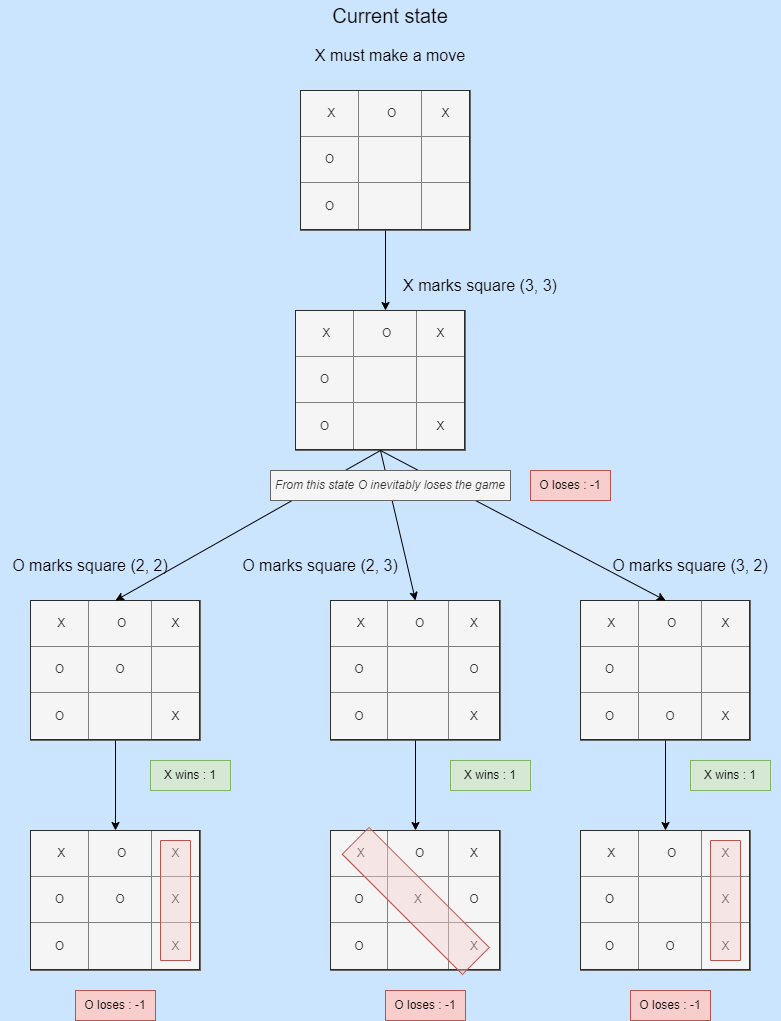

The diagram above was exported from draw.io. Its source (the exported page's mxGraphModel, read from the mxfile embedded in the PNG):
<mxGraphModel dx="1182" dy="764" grid="1" gridSize="10" guides="1" tooltips="1" connect="1" arrows="1" fold="1" page="1" pageScale="1" pageWidth="827" pageHeight="1169" background="#CCE5FF" math="0" shadow="0">
  <root>
    <mxCell id="0" />
    <mxCell id="1" parent="0" />
    <mxCell id="8TS6dZLCW6tI6u16DiYX-1" value="&lt;table border=&quot;1&quot; width=&quot;100%&quot; style=&quot;width: 100% ; height: 100% ; border-collapse: collapse&quot;&gt;&lt;tbody&gt;&lt;tr&gt;&lt;td align=&quot;center&quot;&gt;&amp;nbsp;X&lt;/td&gt;&lt;td align=&quot;center&quot;&gt;&amp;nbsp;O&lt;/td&gt;&lt;td align=&quot;center&quot;&gt;X&lt;/td&gt;&lt;/tr&gt;&lt;tr&gt;&lt;td align=&quot;center&quot;&gt;O&lt;/td&gt;&lt;td align=&quot;center&quot;&gt;&lt;br&gt;&lt;/td&gt;&lt;td align=&quot;center&quot;&gt;&lt;br&gt;&lt;/td&gt;&lt;/tr&gt;&lt;tr&gt;&lt;td align=&quot;center&quot;&gt;O&lt;/td&gt;&lt;td align=&quot;center&quot;&gt;&lt;br&gt;&lt;/td&gt;&lt;td align=&quot;center&quot;&gt;&lt;br&gt;&lt;/td&gt;&lt;/tr&gt;&lt;/tbody&gt;&lt;/table&gt;" style="text;html=1;overflow=fill;fillColor=#f5f5f5;fontColor=#333333;strokeColor=#666666;" vertex="1" parent="1">
      <mxGeometry x="340" y="110" width="170" height="140" as="geometry" />
    </mxCell>
    <mxCell id="8TS6dZLCW6tI6u16DiYX-2" value="&lt;table border=&quot;1&quot; width=&quot;100%&quot; style=&quot;width: 100% ; height: 100% ; border-collapse: collapse&quot;&gt;&lt;tbody&gt;&lt;tr&gt;&lt;td align=&quot;center&quot;&gt;&amp;nbsp;X&lt;/td&gt;&lt;td align=&quot;center&quot;&gt;&amp;nbsp;O&lt;/td&gt;&lt;td align=&quot;center&quot;&gt;X&lt;/td&gt;&lt;/tr&gt;&lt;tr&gt;&lt;td align=&quot;center&quot;&gt;O&lt;/td&gt;&lt;td align=&quot;center&quot;&gt;&lt;br&gt;&lt;/td&gt;&lt;td align=&quot;center&quot;&gt;&lt;br&gt;&lt;/td&gt;&lt;/tr&gt;&lt;tr&gt;&lt;td align=&quot;center&quot;&gt;O&lt;/td&gt;&lt;td align=&quot;center&quot;&gt;&lt;br&gt;&lt;/td&gt;&lt;td align=&quot;center&quot;&gt;X&lt;/td&gt;&lt;/tr&gt;&lt;/tbody&gt;&lt;/table&gt;" style="text;html=1;overflow=fill;fillColor=#f5f5f5;fontColor=#333333;strokeColor=#666666;" vertex="1" parent="1">
      <mxGeometry x="335" y="330" width="170" height="140" as="geometry" />
    </mxCell>
    <mxCell id="8TS6dZLCW6tI6u16DiYX-3" value="&lt;table border=&quot;1&quot; width=&quot;100%&quot; style=&quot;width: 100% ; height: 100% ; border-collapse: collapse&quot;&gt;&lt;tbody&gt;&lt;tr&gt;&lt;td align=&quot;center&quot;&gt;&amp;nbsp;X&lt;/td&gt;&lt;td align=&quot;center&quot;&gt;&amp;nbsp;O&lt;/td&gt;&lt;td align=&quot;center&quot;&gt;X&lt;/td&gt;&lt;/tr&gt;&lt;tr&gt;&lt;td align=&quot;center&quot;&gt;O&lt;/td&gt;&lt;td align=&quot;center&quot;&gt;O&lt;/td&gt;&lt;td align=&quot;center&quot;&gt;&lt;br&gt;&lt;/td&gt;&lt;/tr&gt;&lt;tr&gt;&lt;td align=&quot;center&quot;&gt;O&lt;/td&gt;&lt;td align=&quot;center&quot;&gt;&lt;br&gt;&lt;/td&gt;&lt;td align=&quot;center&quot;&gt;X&lt;/td&gt;&lt;/tr&gt;&lt;/tbody&gt;&lt;/table&gt;" style="text;html=1;overflow=fill;fillColor=#f5f5f5;fontColor=#333333;strokeColor=#666666;" vertex="1" parent="1">
      <mxGeometry x="70" y="620" width="170" height="140" as="geometry" />
    </mxCell>
    <mxCell id="8TS6dZLCW6tI6u16DiYX-4" value="&lt;table border=&quot;1&quot; width=&quot;100%&quot; style=&quot;width: 100% ; height: 100% ; border-collapse: collapse&quot;&gt;&lt;tbody&gt;&lt;tr&gt;&lt;td align=&quot;center&quot;&gt;&amp;nbsp;X&lt;/td&gt;&lt;td align=&quot;center&quot;&gt;&amp;nbsp;O&lt;/td&gt;&lt;td align=&quot;center&quot;&gt;X&lt;/td&gt;&lt;/tr&gt;&lt;tr&gt;&lt;td align=&quot;center&quot;&gt;O&lt;/td&gt;&lt;td align=&quot;center&quot;&gt;&lt;br&gt;&lt;/td&gt;&lt;td align=&quot;center&quot;&gt;O&lt;/td&gt;&lt;/tr&gt;&lt;tr&gt;&lt;td align=&quot;center&quot;&gt;O&lt;/td&gt;&lt;td align=&quot;center&quot;&gt;&lt;br&gt;&lt;/td&gt;&lt;td align=&quot;center&quot;&gt;X&lt;/td&gt;&lt;/tr&gt;&lt;/tbody&gt;&lt;/table&gt;" style="text;html=1;overflow=fill;fillColor=#f5f5f5;fontColor=#333333;strokeColor=#666666;" vertex="1" parent="1">
      <mxGeometry x="370" y="620" width="170" height="140" as="geometry" />
    </mxCell>
    <mxCell id="8TS6dZLCW6tI6u16DiYX-5" value="&lt;table border=&quot;1&quot; width=&quot;100%&quot; style=&quot;width: 100% ; height: 100% ; border-collapse: collapse&quot;&gt;&lt;tbody&gt;&lt;tr&gt;&lt;td align=&quot;center&quot;&gt;&amp;nbsp;X&lt;/td&gt;&lt;td align=&quot;center&quot;&gt;&amp;nbsp;O&lt;/td&gt;&lt;td align=&quot;center&quot;&gt;X&lt;/td&gt;&lt;/tr&gt;&lt;tr&gt;&lt;td align=&quot;center&quot;&gt;O&lt;/td&gt;&lt;td align=&quot;center&quot;&gt;&lt;br&gt;&lt;/td&gt;&lt;td align=&quot;center&quot;&gt;&lt;br&gt;&lt;/td&gt;&lt;/tr&gt;&lt;tr&gt;&lt;td align=&quot;center&quot;&gt;O&lt;/td&gt;&lt;td align=&quot;center&quot;&gt;O&lt;/td&gt;&lt;td align=&quot;center&quot;&gt;X&lt;/td&gt;&lt;/tr&gt;&lt;/tbody&gt;&lt;/table&gt;" style="text;html=1;overflow=fill;fillColor=#f5f5f5;fontColor=#333333;strokeColor=#666666;" vertex="1" parent="1">
      <mxGeometry x="620" y="620" width="170" height="140" as="geometry" />
    </mxCell>
    <mxCell id="8TS6dZLCW6tI6u16DiYX-7" value="" style="endArrow=classic;html=1;rounded=0;exitX=0.5;exitY=1;exitDx=0;exitDy=0;entryX=0.5;entryY=0;entryDx=0;entryDy=0;" edge="1" parent="1" source="8TS6dZLCW6tI6u16DiYX-2" target="8TS6dZLCW6tI6u16DiYX-3">
      <mxGeometry width="50" height="50" relative="1" as="geometry">
        <mxPoint x="455" y="461.03999999999996" as="sourcePoint" />
        <mxPoint x="157" y="620" as="targetPoint" />
      </mxGeometry>
    </mxCell>
    <mxCell id="8TS6dZLCW6tI6u16DiYX-8" value="O marks square (2, 2)" style="text;html=1;strokeColor=none;fillColor=none;align=center;verticalAlign=middle;whiteSpace=wrap;rounded=0;fontSize=16;" vertex="1" parent="1">
      <mxGeometry x="40" y="570" width="180" height="30" as="geometry" />
    </mxCell>
    <mxCell id="8TS6dZLCW6tI6u16DiYX-9" value="" style="endArrow=classic;html=1;rounded=0;exitX=0.5;exitY=1;exitDx=0;exitDy=0;entryX=0.5;entryY=0;entryDx=0;entryDy=0;" edge="1" parent="1" source="8TS6dZLCW6tI6u16DiYX-2" target="8TS6dZLCW6tI6u16DiYX-4">
      <mxGeometry width="50" height="50" relative="1" as="geometry">
        <mxPoint x="695" y="500" as="sourcePoint" />
        <mxPoint x="427" y="620" as="targetPoint" />
      </mxGeometry>
    </mxCell>
    <mxCell id="8TS6dZLCW6tI6u16DiYX-10" value="O marks square (2, 3)" style="text;html=1;strokeColor=none;fillColor=none;align=center;verticalAlign=middle;whiteSpace=wrap;rounded=0;fontSize=16;" vertex="1" parent="1">
      <mxGeometry x="270" y="570" width="180" height="30" as="geometry" />
    </mxCell>
    <mxCell id="8TS6dZLCW6tI6u16DiYX-11" value="" style="endArrow=classic;html=1;rounded=0;exitX=0.5;exitY=1;exitDx=0;exitDy=0;entryX=0.5;entryY=0;entryDx=0;entryDy=0;" edge="1" parent="1" source="8TS6dZLCW6tI6u16DiYX-2" target="8TS6dZLCW6tI6u16DiYX-5">
      <mxGeometry width="50" height="50" relative="1" as="geometry">
        <mxPoint x="975" y="500" as="sourcePoint" />
        <mxPoint x="707" y="620" as="targetPoint" />
      </mxGeometry>
    </mxCell>
    <mxCell id="8TS6dZLCW6tI6u16DiYX-12" value="O marks square (3, 2)" style="text;html=1;strokeColor=none;fillColor=none;align=center;verticalAlign=middle;whiteSpace=wrap;rounded=0;fontSize=16;" vertex="1" parent="1">
      <mxGeometry x="640" y="570" width="180" height="30" as="geometry" />
    </mxCell>
    <mxCell id="8TS6dZLCW6tI6u16DiYX-13" value="&lt;table border=&quot;1&quot; width=&quot;100%&quot; style=&quot;width: 100% ; height: 100% ; border-collapse: collapse&quot;&gt;&lt;tbody&gt;&lt;tr&gt;&lt;td align=&quot;center&quot;&gt;&amp;nbsp;X&lt;/td&gt;&lt;td align=&quot;center&quot;&gt;&amp;nbsp;O&lt;/td&gt;&lt;td align=&quot;center&quot;&gt;X&lt;/td&gt;&lt;/tr&gt;&lt;tr&gt;&lt;td align=&quot;center&quot;&gt;O&lt;/td&gt;&lt;td align=&quot;center&quot;&gt;O&lt;/td&gt;&lt;td align=&quot;center&quot;&gt;X&lt;/td&gt;&lt;/tr&gt;&lt;tr&gt;&lt;td align=&quot;center&quot;&gt;O&lt;/td&gt;&lt;td align=&quot;center&quot;&gt;&lt;br&gt;&lt;/td&gt;&lt;td align=&quot;center&quot;&gt;X&lt;/td&gt;&lt;/tr&gt;&lt;/tbody&gt;&lt;/table&gt;" style="text;html=1;overflow=fill;fillColor=#f5f5f5;fontColor=#333333;strokeColor=#666666;" vertex="1" parent="1">
      <mxGeometry x="70" y="850" width="170" height="140" as="geometry" />
    </mxCell>
    <mxCell id="8TS6dZLCW6tI6u16DiYX-14" value="&lt;table border=&quot;1&quot; width=&quot;100%&quot; style=&quot;width: 100% ; height: 100% ; border-collapse: collapse&quot;&gt;&lt;tbody&gt;&lt;tr&gt;&lt;td align=&quot;center&quot;&gt;&amp;nbsp;X&lt;/td&gt;&lt;td align=&quot;center&quot;&gt;&amp;nbsp;O&lt;/td&gt;&lt;td align=&quot;center&quot;&gt;X&lt;/td&gt;&lt;/tr&gt;&lt;tr&gt;&lt;td align=&quot;center&quot;&gt;O&lt;/td&gt;&lt;td align=&quot;center&quot;&gt;X&lt;/td&gt;&lt;td align=&quot;center&quot;&gt;O&lt;/td&gt;&lt;/tr&gt;&lt;tr&gt;&lt;td align=&quot;center&quot;&gt;O&lt;/td&gt;&lt;td align=&quot;center&quot;&gt;&lt;br&gt;&lt;/td&gt;&lt;td align=&quot;center&quot;&gt;X&lt;/td&gt;&lt;/tr&gt;&lt;/tbody&gt;&lt;/table&gt;" style="text;html=1;overflow=fill;fillColor=#f5f5f5;fontColor=#333333;strokeColor=#666666;" vertex="1" parent="1">
      <mxGeometry x="370" y="850" width="170" height="140" as="geometry" />
    </mxCell>
    <mxCell id="8TS6dZLCW6tI6u16DiYX-15" value="&lt;table border=&quot;1&quot; width=&quot;100%&quot; style=&quot;width: 100% ; height: 100% ; border-collapse: collapse&quot;&gt;&lt;tbody&gt;&lt;tr&gt;&lt;td align=&quot;center&quot;&gt;&amp;nbsp;X&lt;/td&gt;&lt;td align=&quot;center&quot;&gt;&amp;nbsp;O&lt;/td&gt;&lt;td align=&quot;center&quot;&gt;X&lt;/td&gt;&lt;/tr&gt;&lt;tr&gt;&lt;td align=&quot;center&quot;&gt;O&lt;/td&gt;&lt;td align=&quot;center&quot;&gt;&lt;br&gt;&lt;/td&gt;&lt;td align=&quot;center&quot;&gt;X&lt;/td&gt;&lt;/tr&gt;&lt;tr&gt;&lt;td align=&quot;center&quot;&gt;O&lt;/td&gt;&lt;td align=&quot;center&quot;&gt;O&lt;/td&gt;&lt;td align=&quot;center&quot;&gt;X&lt;/td&gt;&lt;/tr&gt;&lt;/tbody&gt;&lt;/table&gt;" style="text;html=1;overflow=fill;fillColor=#f5f5f5;fontColor=#333333;strokeColor=#666666;" vertex="1" parent="1">
      <mxGeometry x="620" y="850" width="170" height="140" as="geometry" />
    </mxCell>
    <mxCell id="8TS6dZLCW6tI6u16DiYX-16" value="" style="rounded=0;whiteSpace=wrap;html=1;fillColor=#f8cecc;strokeColor=#b85450;gradientColor=none;shadow=0;glass=0;strokeOpacity=100;fillOpacity=40;direction=south;" vertex="1" parent="1">
      <mxGeometry x="200" y="860" width="30" height="120" as="geometry" />
    </mxCell>
    <mxCell id="8TS6dZLCW6tI6u16DiYX-17" value="" style="rounded=0;whiteSpace=wrap;html=1;fillColor=#f8cecc;strokeColor=#b85450;gradientColor=none;shadow=0;glass=0;strokeOpacity=100;fillOpacity=40;direction=south;" vertex="1" parent="1">
      <mxGeometry x="750" y="860" width="30" height="120" as="geometry" />
    </mxCell>
    <mxCell id="8TS6dZLCW6tI6u16DiYX-18" value="" style="rounded=0;whiteSpace=wrap;html=1;fillColor=#f8cecc;strokeColor=#b85450;gradientColor=none;shadow=0;glass=0;strokeOpacity=100;fillOpacity=40;direction=east;rotation=45;" vertex="1" parent="1">
      <mxGeometry x="370.28" y="901.46" width="170" height="37.87" as="geometry" />
    </mxCell>
    <mxCell id="8TS6dZLCW6tI6u16DiYX-19" value="" style="endArrow=classic;html=1;rounded=0;exitX=0.5;exitY=1;exitDx=0;exitDy=0;" edge="1" parent="1" source="8TS6dZLCW6tI6u16DiYX-3" target="8TS6dZLCW6tI6u16DiYX-13">
      <mxGeometry width="50" height="50" relative="1" as="geometry">
        <mxPoint x="390" y="940" as="sourcePoint" />
        <mxPoint x="440" y="890" as="targetPoint" />
      </mxGeometry>
    </mxCell>
    <mxCell id="8TS6dZLCW6tI6u16DiYX-21" value="" style="endArrow=classic;html=1;rounded=0;entryX=0.5;entryY=0;entryDx=0;entryDy=0;exitX=0.5;exitY=1;exitDx=0;exitDy=0;" edge="1" parent="1" source="8TS6dZLCW6tI6u16DiYX-4" target="8TS6dZLCW6tI6u16DiYX-14">
      <mxGeometry width="50" height="50" relative="1" as="geometry">
        <mxPoint x="390" y="940" as="sourcePoint" />
        <mxPoint x="440" y="890" as="targetPoint" />
      </mxGeometry>
    </mxCell>
    <mxCell id="8TS6dZLCW6tI6u16DiYX-23" value="" style="endArrow=classic;html=1;rounded=0;entryX=0.5;entryY=0;entryDx=0;entryDy=0;exitX=0.5;exitY=1;exitDx=0;exitDy=0;" edge="1" parent="1" source="8TS6dZLCW6tI6u16DiYX-5" target="8TS6dZLCW6tI6u16DiYX-15">
      <mxGeometry width="50" height="50" relative="1" as="geometry">
        <mxPoint x="390" y="940" as="sourcePoint" />
        <mxPoint x="440" y="890" as="targetPoint" />
      </mxGeometry>
    </mxCell>
    <mxCell id="8TS6dZLCW6tI6u16DiYX-24" value="X wins : 1" style="text;html=1;strokeColor=#82b366;fillColor=#d5e8d4;align=center;verticalAlign=middle;whiteSpace=wrap;rounded=0;" vertex="1" parent="1">
      <mxGeometry x="190" y="780" width="80" height="30" as="geometry" />
    </mxCell>
    <mxCell id="8TS6dZLCW6tI6u16DiYX-25" value="X wins : 1" style="text;html=1;strokeColor=#82b366;fillColor=#d5e8d4;align=center;verticalAlign=middle;whiteSpace=wrap;rounded=0;" vertex="1" parent="1">
      <mxGeometry x="490" y="780" width="80" height="30" as="geometry" />
    </mxCell>
    <mxCell id="8TS6dZLCW6tI6u16DiYX-26" value="X wins : 1" style="text;html=1;strokeColor=#82b366;fillColor=#d5e8d4;align=center;verticalAlign=middle;whiteSpace=wrap;rounded=0;" vertex="1" parent="1">
      <mxGeometry x="730" y="780" width="80" height="30" as="geometry" />
    </mxCell>
    <mxCell id="8TS6dZLCW6tI6u16DiYX-27" value="O loses : -1" style="text;html=1;strokeColor=#b85450;fillColor=#f8cecc;align=center;verticalAlign=middle;whiteSpace=wrap;rounded=0;" vertex="1" parent="1">
      <mxGeometry x="115" y="1010" width="80" height="30" as="geometry" />
    </mxCell>
    <mxCell id="8TS6dZLCW6tI6u16DiYX-28" value="O loses : -1" style="text;html=1;strokeColor=#b85450;fillColor=#f8cecc;align=center;verticalAlign=middle;whiteSpace=wrap;rounded=0;" vertex="1" parent="1">
      <mxGeometry x="570" y="490" width="80" height="30" as="geometry" />
    </mxCell>
    <mxCell id="8TS6dZLCW6tI6u16DiYX-30" value="O loses : -1" style="text;html=1;strokeColor=#b85450;fillColor=#f8cecc;align=center;verticalAlign=middle;whiteSpace=wrap;rounded=0;" vertex="1" parent="1">
      <mxGeometry x="425" y="1010" width="80" height="30" as="geometry" />
    </mxCell>
    <mxCell id="8TS6dZLCW6tI6u16DiYX-34" value="Current state" style="text;html=1;strokeColor=none;fillColor=none;align=center;verticalAlign=middle;whiteSpace=wrap;rounded=0;fontSize=20;" vertex="1" parent="1">
      <mxGeometry x="355" y="20" width="150" height="30" as="geometry" />
    </mxCell>
    <mxCell id="8TS6dZLCW6tI6u16DiYX-35" value="X must make a move" style="text;html=1;strokeColor=none;fillColor=none;align=center;verticalAlign=middle;whiteSpace=wrap;rounded=0;fontSize=16;" vertex="1" parent="1">
      <mxGeometry x="340" y="60" width="180" height="30" as="geometry" />
    </mxCell>
    <mxCell id="8TS6dZLCW6tI6u16DiYX-36" value="" style="endArrow=classic;html=1;rounded=0;exitX=0.5;exitY=1;exitDx=0;exitDy=0;" edge="1" parent="1" source="8TS6dZLCW6tI6u16DiYX-1">
      <mxGeometry width="50" height="50" relative="1" as="geometry">
        <mxPoint x="400" y="510" as="sourcePoint" />
        <mxPoint x="425" y="330" as="targetPoint" />
      </mxGeometry>
    </mxCell>
    <mxCell id="8TS6dZLCW6tI6u16DiYX-38" value="O loses : -1" style="text;html=1;strokeColor=#b85450;fillColor=#f8cecc;align=center;verticalAlign=middle;whiteSpace=wrap;rounded=0;" vertex="1" parent="1">
      <mxGeometry x="670" y="1010" width="80" height="30" as="geometry" />
    </mxCell>
    <mxCell id="8TS6dZLCW6tI6u16DiYX-39" value="From this state O inevitably loses the game" style="text;html=1;strokeColor=#666666;fillColor=#f5f5f5;align=center;verticalAlign=middle;whiteSpace=wrap;rounded=0;fontStyle=2;fontColor=#333333;" vertex="1" parent="1">
      <mxGeometry x="310" y="490" width="240" height="30" as="geometry" />
    </mxCell>
    <mxCell id="8TS6dZLCW6tI6u16DiYX-40" value="X marks square (3, 3)" style="text;html=1;strokeColor=none;fillColor=none;align=center;verticalAlign=middle;whiteSpace=wrap;rounded=0;fontSize=16;" vertex="1" parent="1">
      <mxGeometry x="430" y="290" width="180" height="30" as="geometry" />
    </mxCell>
  </root>
</mxGraphModel>